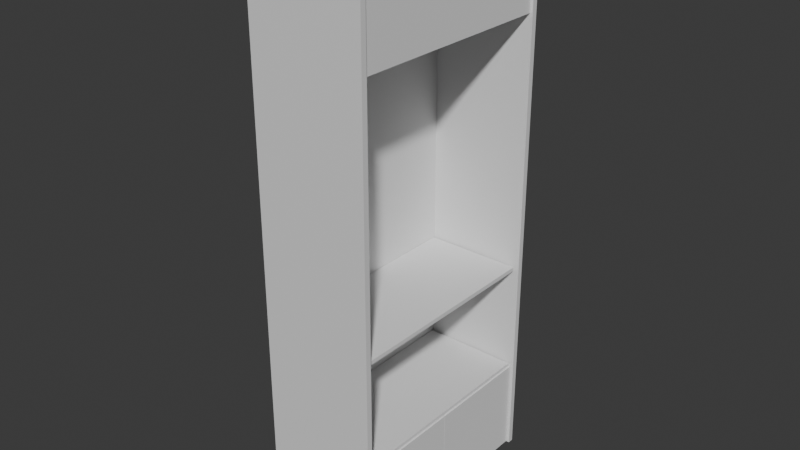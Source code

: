 # Source: tallProductShelf.blend  (saved by Blender 4.4.30; exported with 4.5.12 LTS)
import bpy
from mathutils import Matrix  # noqa: F401  (used for matrix-valued properties, if any)

bpy.ops.wm.read_factory_settings(use_empty=True)
scene = bpy.context.scene
scene.name = 'Scene'

# ---- collections
col_collection = bpy.data.collections.new('Collection'); scene.collection.children.link(col_collection)

# ---- materials (node trees are filled in below, after node groups)
mat_material = bpy.data.materials.new('Material')
mat_material.alpha_threshold = 0.0
mat_material.roughness = 0.5
mat_material.line_color = (0.0, 0.0, 0.0, 1.0)
mat_material_001 = bpy.data.materials.new('Material.001')
mat_material_001.alpha_threshold = 0.0
mat_material_001.roughness = 0.5
mat_material_001.line_color = (0.0, 0.0, 0.0, 1.0)
mat_material_002 = bpy.data.materials.new('Material.002')
mat_material_002.alpha_threshold = 0.0
mat_material_002.roughness = 0.5
mat_material_002.line_color = (0.0, 0.0, 0.0, 1.0)

# ---- material node trees
mat_material.use_nodes = True; mat_material.node_tree.nodes.clear()
_N = mat_material.node_tree.nodes; _L = mat_material.node_tree.links
n0 = _N.new('ShaderNodeOutputMaterial'); n0.name = 'Material Output'; n0.location = (300, 300)
n1 = _N.new('ShaderNodeBsdfPrincipled'); n1.name = 'Principled BSDF'; n1.location = (10, 300)
n1.inputs[3].default_value = 1.45
_L.new(n1.outputs[0], n0.inputs[0])
n0.is_active_output = True
mat_material_001.use_nodes = True; mat_material_001.node_tree.nodes.clear()
_N = mat_material_001.node_tree.nodes; _L = mat_material_001.node_tree.links
n0 = _N.new('ShaderNodeOutputMaterial'); n0.name = 'Material Output'; n0.location = (300, 300)
n1 = _N.new('ShaderNodeBsdfPrincipled'); n1.name = 'Principled BSDF'; n1.location = (10, 300)
n1.inputs[3].default_value = 1.45
_L.new(n1.outputs[0], n0.inputs[0])
n0.is_active_output = True
mat_material_002.use_nodes = True; mat_material_002.node_tree.nodes.clear()
_N = mat_material_002.node_tree.nodes; _L = mat_material_002.node_tree.links
n0 = _N.new('ShaderNodeOutputMaterial'); n0.name = 'Material Output'; n0.location = (300, 300)
n1 = _N.new('ShaderNodeBsdfPrincipled'); n1.name = 'Principled BSDF'; n1.location = (10, 300)
n1.inputs[3].default_value = 1.45
_L.new(n1.outputs[0], n0.inputs[0])
n0.is_active_output = True

# ---- world
world_world = bpy.data.worlds.new('World'); scene.world = world_world
world_world.use_nodes = True; world_world.node_tree.nodes.clear()
_N = world_world.node_tree.nodes; _L = world_world.node_tree.links
n0 = _N.new('ShaderNodeOutputWorld'); n0.name = 'World Output'; n0.location = (300, 300)
n1 = _N.new('ShaderNodeBackground'); n1.name = 'Background'; n1.location = (10, 300)
n1.inputs[0].default_value = (0.05088, 0.05088, 0.05088, 1.0)
_L.new(n1.outputs[0], n0.inputs[0])
n0.is_active_output = True
world_world.color = (0.05088, 0.05088, 0.05088)
world_world.sun_shadow_jitter_overblur = 0.0

# ---- meshes
me_cube = bpy.data.meshes.new('Cube')
me_cube.from_pydata([(1.0, 1.0, 1.0), (1.0, 1.0, -1.0), (1.0, -1.0, 1.0), (1.0, -1.0, -1.0), (-1.0, 1.0, 1.0), (-1.0, 1.0, -1.0), (-1.0, -1.0, 1.0), (-1.0, -1.0, -1.0)], [], [(0, 4, 6, 2), (3, 2, 6, 7), (7, 6, 4, 5), (5, 1, 3, 7), (1, 0, 2, 3), (5, 4, 0, 1)])
_uv = me_cube.uv_layers.new(name='UVMap')
_uv.uv.foreach_set('vector', [0.625, 0.5, 0.875, 0.5, 0.875, 0.75, 0.625, 0.75, 0.375, 0.75, 0.625, 0.75, 0.625, 1.0, 0.375, 1.0, 0.375, 0.0, 0.625, 0.0, 0.625, 0.25, 0.375, 0.25, 0.125, 0.5, 0.375, 0.5, 0.375, 0.75, 0.125, 0.75, 0.375, 0.5, 0.625, 0.5, 0.625, 0.75, 0.375, 0.75, 0.375, 0.25, 0.625, 0.25, 0.625, 0.5, 0.375, 0.5])
me_cube.materials.append(mat_material)
me_cube.use_mirror_vertex_groups = False
me_cube.update()
me_cube_001 = bpy.data.meshes.new('Cube.001')
me_cube_001.from_pydata([(1.0, 1.0, 1.0), (1.0, 1.0, -1.0), (1.0, -1.0, 1.0), (1.0, -1.0, -1.0), (-1.0, 1.0, 1.0), (-1.0, 1.0, -1.0), (-1.0, -1.0, 1.0), (-1.0, -1.0, -1.0)], [], [(0, 4, 6, 2), (3, 2, 6, 7), (7, 6, 4, 5), (5, 1, 3, 7), (1, 0, 2, 3), (5, 4, 0, 1)])
_uv = me_cube_001.uv_layers.new(name='UVMap')
_uv.uv.foreach_set('vector', [0.625, 0.5, 0.875, 0.5, 0.875, 0.75, 0.625, 0.75, 0.375, 0.75, 0.625, 0.75, 0.625, 1.0, 0.375, 1.0, 0.375, 0.0, 0.625, 0.0, 0.625, 0.25, 0.375, 0.25, 0.125, 0.5, 0.375, 0.5, 0.375, 0.75, 0.125, 0.75, 0.375, 0.5, 0.625, 0.5, 0.625, 0.75, 0.375, 0.75, 0.375, 0.25, 0.625, 0.25, 0.625, 0.5, 0.375, 0.5])
me_cube_001.materials.append(mat_material_001)
me_cube_001.use_mirror_vertex_groups = False
me_cube_001.update()
me_cube_002 = bpy.data.meshes.new('Cube.002')
me_cube_002.from_pydata([(1.0, 1.0, 1.0), (1.0, 1.0, -1.0), (1.0, -1.0, 1.0), (1.0, -1.0, -1.0), (-1.0, 1.0, 1.0), (-1.0, 1.0, -1.0), (-1.0, -1.0, 1.0), (-1.0, -1.0, -1.0)], [], [(0, 4, 6, 2), (3, 2, 6, 7), (7, 6, 4, 5), (5, 1, 3, 7), (1, 0, 2, 3), (5, 4, 0, 1)])
_uv = me_cube_002.uv_layers.new(name='UVMap')
_uv.uv.foreach_set('vector', [0.625, 0.5, 0.875, 0.5, 0.875, 0.75, 0.625, 0.75, 0.375, 0.75, 0.625, 0.75, 0.625, 1.0, 0.375, 1.0, 0.375, 0.0, 0.625, 0.0, 0.625, 0.25, 0.375, 0.25, 0.125, 0.5, 0.375, 0.5, 0.375, 0.75, 0.125, 0.75, 0.375, 0.5, 0.625, 0.5, 0.625, 0.75, 0.375, 0.75, 0.375, 0.25, 0.625, 0.25, 0.625, 0.5, 0.375, 0.5])
me_cube_002.materials.append(mat_material_002)
me_cube_002.use_mirror_vertex_groups = False
me_cube_002.update()
me_cube_003 = bpy.data.meshes.new('Cube.003')
me_cube_003.from_pydata([(-1.0, -1.0, -1.0), (-1.0, -1.0, 1.0), (-1.0, 1.0, -1.0), (-1.0, 1.0, 1.0), (1.0, -1.0, -1.0), (1.0, -1.0, 1.0), (1.0, 1.0, -1.0), (1.0, 1.0, 1.0)], [], [(0, 1, 3, 2), (2, 3, 7, 6), (6, 7, 5, 4), (4, 5, 1, 0), (2, 6, 4, 0), (7, 3, 1, 5)])
_uv = me_cube_003.uv_layers.new(name='UVMap')
_uv.uv.foreach_set('vector', [0.375, 0.0, 0.625, 0.0, 0.625, 0.25, 0.375, 0.25, 0.375, 0.25, 0.625, 0.25, 0.625, 0.5, 0.375, 0.5, 0.375, 0.5, 0.625, 0.5, 0.625, 0.75, 0.375, 0.75, 0.375, 0.75, 0.625, 0.75, 0.625, 1.0, 0.375, 1.0, 0.125, 0.5, 0.375, 0.5, 0.375, 0.75, 0.125, 0.75, 0.625, 0.5, 0.875, 0.5, 0.875, 0.75, 0.625, 0.75])
me_cube_003.update()
me_cube_004 = bpy.data.meshes.new('Cube.004')
me_cube_004.from_pydata([(-1.0, -1.0, -1.0), (-1.0, -1.0, 1.0), (-1.0, 1.0, -1.0), (-1.0, 1.0, 1.0), (1.0, -1.0, -1.0), (1.0, -1.0, 1.0), (1.0, 1.0, -1.0), (1.0, 1.0, 1.0)], [], [(0, 1, 3, 2), (2, 3, 7, 6), (6, 7, 5, 4), (4, 5, 1, 0), (2, 6, 4, 0), (7, 3, 1, 5)])
_uv = me_cube_004.uv_layers.new(name='UVMap')
_uv.uv.foreach_set('vector', [0.375, 0.0, 0.625, 0.0, 0.625, 0.25, 0.375, 0.25, 0.375, 0.25, 0.625, 0.25, 0.625, 0.5, 0.375, 0.5, 0.375, 0.5, 0.625, 0.5, 0.625, 0.75, 0.375, 0.75, 0.375, 0.75, 0.625, 0.75, 0.625, 1.0, 0.375, 1.0, 0.125, 0.5, 0.375, 0.5, 0.375, 0.75, 0.125, 0.75, 0.625, 0.5, 0.875, 0.5, 0.875, 0.75, 0.625, 0.75])
me_cube_004.update()
me_plane = bpy.data.meshes.new('Plane')
me_plane.from_pydata([(-1.0, -1.0, 0.0), (1.0, -1.0, 0.0), (-1.0, 1.0, 0.0), (1.0, 1.0, 0.0)], [], [(0, 1, 3, 2)])
_uv = me_plane.uv_layers.new(name='UVMap')
_uv.uv.foreach_set('vector', [0.0, 0.0, 1.0, 0.0, 1.0, 1.0, 0.0, 1.0])
me_plane.update()
me_cube_005 = bpy.data.meshes.new('Cube.005')
me_cube_005.from_pydata([(-1.0, -1.0, -1.0), (-1.0, -1.0, 1.0), (-1.0, 1.0, -1.0), (-1.0, 1.0, 1.0), (1.0, -1.0, -1.0), (1.0, -1.0, 1.0), (1.0, 1.0, -1.0), (1.0, 1.0, 1.0)], [], [(0, 1, 3, 2), (2, 3, 7, 6), (6, 7, 5, 4), (4, 5, 1, 0), (2, 6, 4, 0), (7, 3, 1, 5)])
_uv = me_cube_005.uv_layers.new(name='UVMap')
_uv.uv.foreach_set('vector', [0.375, 0.0, 0.625, 0.0, 0.625, 0.25, 0.375, 0.25, 0.375, 0.25, 0.625, 0.25, 0.625, 0.5, 0.375, 0.5, 0.375, 0.5, 0.625, 0.5, 0.625, 0.75, 0.375, 0.75, 0.375, 0.75, 0.625, 0.75, 0.625, 1.0, 0.375, 1.0, 0.125, 0.5, 0.375, 0.5, 0.375, 0.75, 0.125, 0.75, 0.625, 0.5, 0.875, 0.5, 0.875, 0.75, 0.625, 0.75])
me_cube_005.update()
me_cube_007 = bpy.data.meshes.new('Cube.007')
me_cube_007.from_pydata([(-1.0, -1.0, -1.0), (-1.0, -1.0, 1.0), (-1.0, 1.0, -1.0), (-1.0, 1.0, 1.0), (1.0, -1.0, -1.0), (1.0, -1.0, 1.0), (1.0, 1.0, -1.0), (1.0, 1.0, 1.0)], [], [(0, 1, 3, 2), (2, 3, 7, 6), (6, 7, 5, 4), (4, 5, 1, 0), (2, 6, 4, 0), (7, 3, 1, 5)])
_uv = me_cube_007.uv_layers.new(name='UVMap')
_uv.uv.foreach_set('vector', [0.375, 0.0, 0.625, 0.0, 0.625, 0.25, 0.375, 0.25, 0.375, 0.25, 0.625, 0.25, 0.625, 0.5, 0.375, 0.5, 0.375, 0.5, 0.625, 0.5, 0.625, 0.75, 0.375, 0.75, 0.375, 0.75, 0.625, 0.75, 0.625, 1.0, 0.375, 1.0, 0.125, 0.5, 0.375, 0.5, 0.375, 0.75, 0.125, 0.75, 0.625, 0.5, 0.875, 0.5, 0.875, 0.75, 0.625, 0.75])
me_cube_007.update()
me_plane_001 = bpy.data.meshes.new('Plane.001')
me_plane_001.from_pydata([(-1.0, -1.0, 0.0), (1.0, -1.0, 0.0), (-1.0, 1.0, 0.0), (1.0, 1.0, 0.0)], [], [(0, 1, 3, 2)])
_uv = me_plane_001.uv_layers.new(name='UVMap')
_uv.uv.foreach_set('vector', [0.0, 0.0, 1.0, 0.0, 1.0, 1.0, 0.0, 1.0])
me_plane_001.update()

# ---- objects
ob_back = bpy.data.objects.new('back', me_cube)
ob_leftwall = bpy.data.objects.new('leftWall', me_cube_001)
ob_rightwall = bpy.data.objects.new('rightWall', me_cube_002)
ob_leftcabinet = bpy.data.objects.new('leftCabinet', me_cube_003)
ob_rightcabinet = bpy.data.objects.new('rightCabinet', me_cube_004)
ob_displaypanel = bpy.data.objects.new('displayPanel', me_plane)
ob_shelf1 = bpy.data.objects.new('shelf1', me_cube_005)
ob_shelf2 = bpy.data.objects.new('shelf2', me_cube_007)
ob_displaypanel_under = bpy.data.objects.new('displayPanel.under', me_plane_001)

# ---- transforms, parenting, visibility, modifiers, constraints
ob_back.location = (-1.878, 0.004653, 3.465)
ob_back.scale = (0.09114, 1.427, 3.531)
ob_back.lock_rotations_4d = False
ob_back.empty_display_type = 'ARROWS'
ob_back.lineart.crease_threshold = 0.0
ob_leftwall.location = (-1.221, -1.397, 3.465)
ob_leftwall.rotation_euler = (0.0, -0.0, 1.571)
ob_leftwall.scale = (0.03547, 0.7323, 3.531)
ob_leftwall.lock_rotations_4d = False
ob_leftwall.empty_display_type = 'ARROWS'
ob_leftwall.lineart.crease_threshold = 0.0
ob_rightwall.location = (-1.221, 1.405, 3.465)
ob_rightwall.rotation_euler = (0.0, -0.0, 1.571)
ob_rightwall.scale = (0.03547, 0.7323, 3.531)
ob_rightwall.lock_rotations_4d = False
ob_rightwall.empty_display_type = 'ARROWS'
ob_rightwall.lineart.crease_threshold = 0.0
ob_leftcabinet.location = (-1.2, -0.6828, 0.5351)
ob_leftcabinet.scale = (0.6716, 0.6792, 0.5933)
ob_rightcabinet.location = (-1.2, 0.6804, 0.5351)
ob_rightcabinet.scale = (0.6716, 0.6792, 0.5933)
ob_displaypanel.location = (-0.5196, 0.00444, 6.371)
ob_displaypanel.rotation_euler = (-0.0, 1.571, -0.0)
ob_displaypanel.scale = (0.6162, 1.365, 1.0)
ob_shelf1.location = (-1.165, 0.0, 1.151)
ob_shelf1.scale = (0.6169, 1.345, -0.02561)
ob_shelf2.location = (-1.165, 0.0, 2.555)
ob_shelf2.scale = (0.6169, 1.345, -0.02561)
ob_displaypanel_under.location = (-1.169, 0.00444, 5.745)
ob_displaypanel_under.rotation_euler = (-0.0, 3.142, -0.0)
ob_displaypanel_under.scale = (0.6162, 1.365, 1.0)

# ---- collection membership
col_collection.objects.link(ob_back)
col_collection.objects.link(ob_leftwall)
col_collection.objects.link(ob_rightwall)
col_collection.objects.link(ob_leftcabinet)
col_collection.objects.link(ob_rightcabinet)
col_collection.objects.link(ob_displaypanel)
col_collection.objects.link(ob_shelf1)
col_collection.objects.link(ob_shelf2)
col_collection.objects.link(ob_displaypanel_under)

# ---- scene / render settings (as saved in the file)
scene.frame_start = 1; scene.frame_end = 250; scene.frame_set(1)
scene.render.engine = 'BLENDER_EEVEE_NEXT'
bpy.context.view_layer.update()

# ---- added for rendering (the .blend has no active camera and no usable light): camera, sun
cam_auto = bpy.data.cameras.new('AutoCamera')
cam_auto.lens = 50.0
cam_auto.sensor_width = 36.0
cam_auto.clip_end = 1000.0
ob_auto_camera = bpy.data.objects.new('AutoCamera', cam_auto)
scene.collection.objects.link(ob_auto_camera)
ob_auto_camera.location = (5.95621, -8.61828, 9.21287)
ob_auto_camera.rotation_euler = (1.09748, -7.21219e-08, 0.694738)
scene.camera = ob_auto_camera
light_auto_sun = bpy.data.lights.new('AutoSun', 'SUN')
light_auto_sun.energy = 3.0
light_auto_sun.angle = 0.0523599
ob_auto_sun = bpy.data.objects.new('AutoSun', light_auto_sun)
scene.collection.objects.link(ob_auto_sun)
ob_auto_sun.rotation_euler = (0.872665, 0.174533, 0.523599)
bpy.context.view_layer.update()
